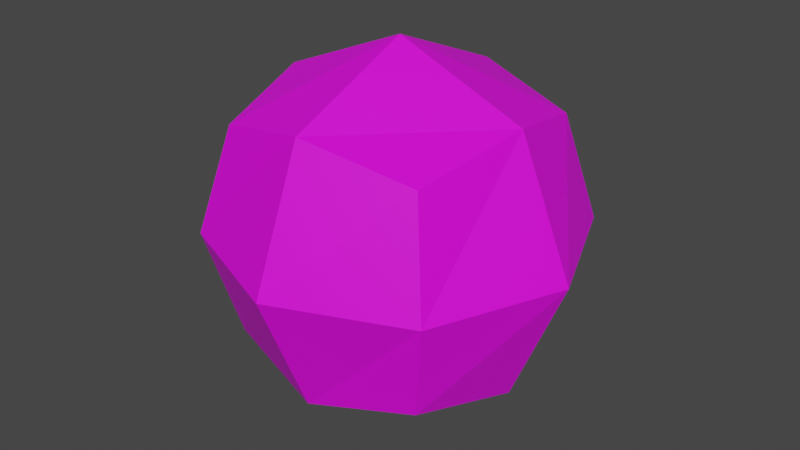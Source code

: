 # Source: snowball.blend  (saved by Blender 3.6.13; exported with 4.5.12 LTS)
import bpy
from mathutils import Matrix  # noqa: F401  (used for matrix-valued properties, if any)

bpy.ops.wm.read_factory_settings(use_empty=True)
scene = bpy.context.scene
scene.name = 'Scene'

# ---- images (referenced by path relative to the original .blend; pixels are not part of the script)
import os
ASSET_DIR = os.environ.get("B2B_ASSET_DIR", "")  # directory of the original .blend (textures are referenced by path, not embedded)
HERE = os.path.dirname(os.path.abspath(__file__))  # packed textures are extracted next to this script under _unpacked/

def load_image(name, relpath, width, height, colorspace="sRGB"):
    """Load a texture the original file referenced (path relative to the .blend, or extracted next to this script)."""
    p = next((c for c in (os.path.join(HERE, relpath), os.path.join(ASSET_DIR, relpath)) if relpath and os.path.exists(c)), "")
    if p:
        img = bpy.data.images.load(p, check_existing=True)
        img.name = name
    else:  # same state as the original file: an image datablock whose file is absent (Cycles renders it pink)
        img = bpy.data.images.new(name, width, height)
        img.source = "FILE"
        img.filepath = "//" + (relpath or name)
    img.colorspace_settings.name = colorspace
    return img
img_snowball_png = load_image('snowball.png', 'snowball.png', 1024, 1024, 'sRGB')

# ---- materials (node trees are filled in below, after node groups)
mat_material = bpy.data.materials.new('Material')
mat_material.alpha_threshold = 0.0
mat_material.use_transparent_shadow = False
mat_material.roughness = 0.5
mat_material.line_color = (0.0, 0.0, 0.0, 1.0)

# ---- material node trees
mat_material.use_nodes = True; mat_material.node_tree.nodes.clear()
_N = mat_material.node_tree.nodes; _L = mat_material.node_tree.links
n0 = _N.new('ShaderNodeOutputMaterial'); n0.name = 'Material Output'; n0.location = (300, 300)
n1 = _N.new('ShaderNodeBsdfPrincipled'); n1.name = 'Principled BSDF'; n1.location = (10, 300)
n1.distribution = 'GGX'
n1.subsurface_method = 'RANDOM_WALK_SKIN'
n1.inputs[3].default_value = 1.45
n1.inputs[27].default_value = (0.0, 0.0, 0.0, 1.0)
n1.inputs[28].default_value = 1.0
n2 = _N.new('ShaderNodeTexImage'); n2.name = 'Image Texture'; n2.location = (-280, 280)
n2.image = img_snowball_png
_L.new(n1.outputs[0], n0.inputs[0])
_L.new(n2.outputs[0], n1.inputs[0])
n0.is_active_output = True

# ---- world
world_world = bpy.data.worlds.new('World'); scene.world = world_world
world_world.use_nodes = True; world_world.node_tree.nodes.clear()
_N = world_world.node_tree.nodes; _L = world_world.node_tree.links
n0 = _N.new('ShaderNodeOutputWorld'); n0.name = 'World Output'; n0.location = (300, 300)
n1 = _N.new('ShaderNodeBackground'); n1.name = 'Background'; n1.location = (10, 300)
n1.inputs[0].default_value = (0.05088, 0.05088, 0.05088, 1.0)
_L.new(n1.outputs[0], n0.inputs[0])
n0.is_active_output = True
world_world.color = (0.05088, 0.05088, 0.05088)
world_world.use_sun_shadow = False
world_world.sun_shadow_jitter_overblur = 0.0

# ---- meshes
me_cube = bpy.data.meshes.new('Cube')
me_cube.from_pydata([(0.08713, 0.08713, -0.08713), (-4.091e-09, 0.1067, -0.1067), (0.1067, 0.1067, 2.454e-08), (-4.091e-09, 0.1509, 2.454e-08), (-0.08713, 0.08713, -0.08713), (-0.1067, 8.181e-09, -0.1067), (-0.1067, 0.1067, 2.454e-08), (-0.1509, 8.181e-09, 2.454e-08), (-0.08713, -0.08713, -0.08713), (-4.091e-09, -0.1067, -0.1067), (-0.1067, -0.1067, 2.454e-08), (-4.091e-09, -0.1509, 2.454e-08), (0.08713, -0.08713, -0.08713), (0.1067, 8.181e-09, -0.1067), (0.1067, -0.1067, 2.454e-08), (0.1509, 8.181e-09, 2.454e-08), (-4.091e-09, 8.181e-09, -0.1509), (0.08713, 0.08713, 0.08713), (-4.091e-09, 0.1067, 0.1067), (-0.08713, 0.08713, 0.08713), (0.1067, 8.181e-09, 0.1067), (-4.091e-09, 8.181e-09, 0.1509), (-0.1067, 8.181e-09, 0.1067), (0.08713, -0.08713, 0.08713), (-4.091e-09, -0.1067, 0.1067), (-0.08713, -0.08713, 0.08713)], [], [(0, 1, 3, 2), (1, 4, 6, 3), (2, 3, 18, 17), (3, 6, 19, 18), (4, 5, 7, 6), (5, 8, 10, 7), (6, 7, 22, 19), (7, 10, 25, 22), (8, 9, 11, 10), (9, 12, 14, 11), (10, 11, 24, 25), (11, 14, 23, 24), (12, 13, 15, 14), (13, 0, 2, 15), (14, 15, 20, 23), (15, 2, 17, 20), (12, 9, 16, 13), (9, 8, 5, 16), (13, 16, 1, 0), (16, 5, 4, 1), (17, 18, 21, 20), (18, 19, 22, 21), (20, 21, 24, 23), (21, 22, 25, 24)])
_uv = me_cube.uv_layers.new(name='UVMap')
_uv.uv.foreach_set('vector', [0.383, 0.4782, 0.3711, 0.5871, 0.2551, 0.5516, 0.2866, 0.4486, 0.3711, 0.5871, 0.32, 0.684, 0.2236, 0.6546, 0.2551, 0.5516, 0.2866, 0.4486, 0.2551, 0.5516, 0.1391, 0.5161, 0.1902, 0.4192, 0.2551, 0.5516, 0.2236, 0.6546, 0.1272, 0.625, 0.1391, 0.5161, 0.32, 0.684, 0.3086, 0.793, 0.1919, 0.7581, 0.2236, 0.6546, 0.3086, 0.793, 0.2582, 0.8903, 0.1595, 0.8638, 0.1919, 0.7581, 0.2236, 0.6546, 0.1919, 0.7581, 0.07567, 0.7217, 0.1272, 0.625, 0.1919, 0.7581, 0.1595, 0.8638, 0.06287, 0.8305, 0.07567, 0.7217, 0.2582, 0.8903, 0.26, 1.0, 0.1221, 0.9861, 0.1595, 0.8638, 0.5102, 0.1827, 0.4473, 0.2727, 0.3507, 0.2393, 0.3881, 0.117, 0.1595, 0.8638, 0.1221, 0.9861, 2.98e-05, 0.9204, 0.06287, 0.8305, 0.3881, 0.117, 0.3507, 0.2393, 0.252, 0.2128, 0.2502, 0.1031, 0.4473, 0.2727, 0.4345, 0.3815, 0.3183, 0.3451, 0.3507, 0.2393, 0.4345, 0.3815, 0.383, 0.4782, 0.2866, 0.4486, 0.3183, 0.3451, 0.3507, 0.2393, 0.3183, 0.3451, 0.2016, 0.3102, 0.252, 0.2128, 0.3183, 0.3451, 0.2866, 0.4486, 0.1902, 0.4192, 0.2016, 0.3102, 0.6229, 0.6432, 0.5718, 0.7401, 0.4714, 0.6636, 0.5479, 0.5633, 0.5718, 0.7401, 0.4919, 0.815, 0.395, 0.7639, 0.4714, 0.6636, 0.5479, 0.5633, 0.4714, 0.6636, 0.3711, 0.5871, 0.451, 0.5121, 0.4714, 0.6636, 0.395, 0.7639, 0.32, 0.684, 0.3711, 0.5871, 0.03911, 0.2519, 0.001759, 0.1488, 0.126, 0.126, 0.1488, 0.2502, 0.001759, 0.1488, 2.977e-05, 0.03908, 0.1032, 0.001729, 0.126, 0.126, 0.1488, 0.2502, 0.126, 0.126, 0.2502, 0.1031, 0.252, 0.2128, 0.126, 0.126, 0.1032, 0.001729, 0.2129, 0.0, 0.2502, 0.1031])
me_cube.materials.append(mat_material)
me_cube.use_mirror_vertex_groups = False
me_cube.update()

# ---- objects
ob_snowball = bpy.data.objects.new('snowball', me_cube)

# ---- transforms, parenting, visibility, modifiers, constraints
ob_snowball.location = (0.0, 0.0, 0.0)
ob_snowball.lock_rotations_4d = False
ob_snowball.empty_display_type = 'ARROWS'
ob_snowball.lineart.crease_threshold = 0.0

# ---- collection membership
scene.collection.objects.link(ob_snowball)

# ---- scene / render settings (as saved in the file)
scene.frame_start = 1; scene.frame_end = 250; scene.frame_set(1)
scene.render.engine = 'BLENDER_EEVEE_NEXT'
scene.cycles.sampling_pattern = 'TABULATED_SOBOL'
scene.view_settings.view_transform = 'Filmic'
bpy.context.view_layer.update()

# ---- added for rendering (the .blend has no active camera and no usable light): camera, sun
cam_auto = bpy.data.cameras.new('AutoCamera')
cam_auto.lens = 50.0
cam_auto.sensor_width = 36.0
cam_auto.clip_end = 1000.0
ob_auto_camera = bpy.data.objects.new('AutoCamera', cam_auto)
scene.collection.objects.link(ob_auto_camera)
ob_auto_camera.location = (0.483673, -0.580408, 0.386938)
ob_auto_camera.rotation_euler = (1.09748, -7.21219e-08, 0.694738)
scene.camera = ob_auto_camera
light_auto_sun = bpy.data.lights.new('AutoSun', 'SUN')
light_auto_sun.energy = 3.0
light_auto_sun.angle = 0.0523599
ob_auto_sun = bpy.data.objects.new('AutoSun', light_auto_sun)
scene.collection.objects.link(ob_auto_sun)
ob_auto_sun.rotation_euler = (0.872665, 0.174533, 0.523599)
bpy.context.view_layer.update()
